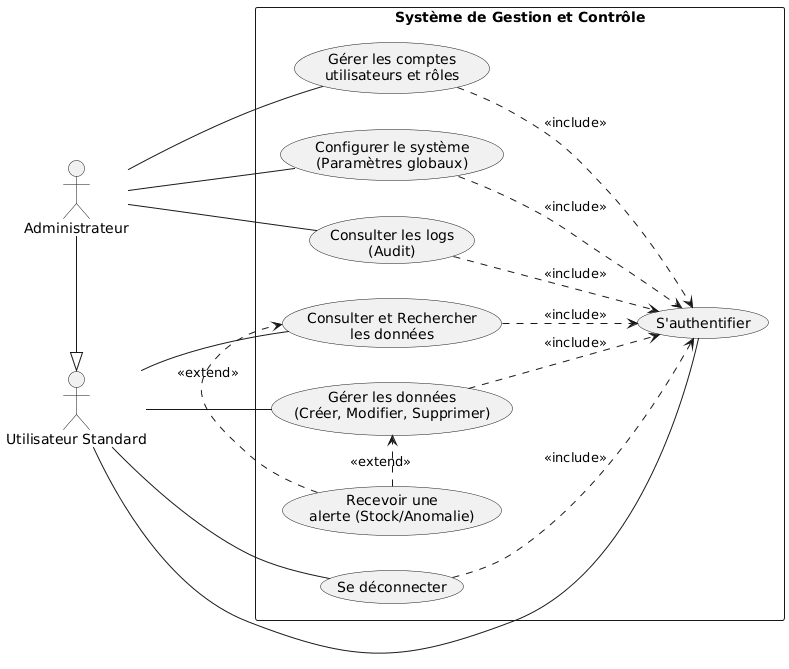

The diagram above was rendered by PlantUML. Its source (embedded in the PNG):
@startuml
' Configuration du style pour un rendu professionnel 
 skinparam monochrome true 
 skinparam packageStyle rectangle 
 skinparam shadowing false 
 left to right direction 
 
 ' Définition des acteurs 
 actor "Utilisateur Standard" as User 
 actor "Administrateur" as Admin 
 
 ' Relation d'héritage : L'Admin est un super-Utilisateur 
 Admin -|> User 
 
 rectangle "Système de Gestion et Contrôle" { 
 
     '--- Authentification --- 
     usecase "S'authentifier" as Auth 
     usecase "Se déconnecter" as Logout 
 
     '--- Coeur de métier (CRUD) --- 
     ' Regroupement des actions CRUD pour simplifier le diagramme 
     usecase "Gérer les données\n(Créer, Modifier, Supprimer)" as CRUD 
     usecase "Consulter et Rechercher\nles données" as Read 
 
     '--- Contrôle et Alertes --- 
     usecase "Recevoir une\nalerte (Stock/Anomalie)" as Alert 
 
     '--- Administration --- 
     usecase "Gérer les comptes\nutilisateurs et rôles" as ManageUsers 
     usecase "Configurer le système\n(Paramètres globaux)" as Config 
     usecase "Consulter les logs\n(Audit)" as Logs 
 
 
     '--- Liens Acteurs - Cas d'utilisation --- 
     ' L'utilisateur standard accède aux fonctions de base 
     User -- Auth 
     User -- Logout 
     User -- CRUD 
     User -- Read 
 
     ' L'administrateur accède aux fonctions spécifiques 
     ' (Il hérite déjà des accès de User) 
     Admin -- ManageUsers 
     Admin -- Config 
     Admin -- Logs 
 
 
     '--- Relations <<include>> (Obligatoire) --- 
     ' Toutes les actions sensibles nécessitent l'authentification 
     CRUD ..> Auth : <<include>> 
     Read ..> Auth : <<include>> 
     ManageUsers ..> Auth : <<include>> 
     Config ..> Auth : <<include>> 
     Logs ..> Auth : <<include>> 
     Logout ..> Auth : <<include>> 
 
     '--- Relations <<extend>> (Optionnel) --- 
     ' L'alerte survient optionnellement lors de la consultation ou modif 
     Alert .> Read : <<extend>> 
     Alert .> CRUD : <<extend>> 
 
 }
@enduml